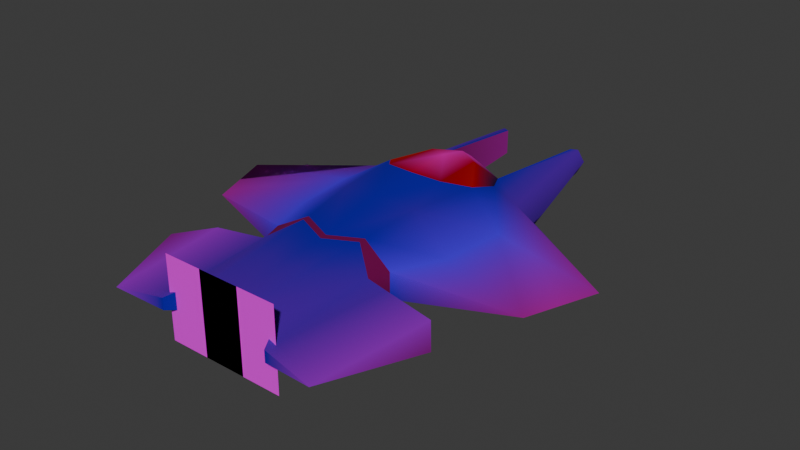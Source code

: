 # Source: mdl_player_butterfly.blend  (saved by Blender 4.5.90; exported with 4.5.12 LTS)
import bpy
from mathutils import Matrix  # noqa: F401  (used for matrix-valued properties, if any)

bpy.ops.wm.read_factory_settings(use_empty=True)
scene = bpy.context.scene
scene.name = 'Scene'

# ---- images (referenced by path relative to the original .blend; pixels are not part of the script)
import os
ASSET_DIR = os.environ.get("B2B_ASSET_DIR", "")  # directory of the original .blend (textures are referenced by path, not embedded)
HERE = os.path.dirname(os.path.abspath(__file__))  # packed textures are extracted next to this script under _unpacked/

def load_image(name, relpath, width, height, colorspace="sRGB"):
    """Load a texture the original file referenced (path relative to the .blend, or extracted next to this script)."""
    p = next((c for c in (os.path.join(HERE, relpath), os.path.join(ASSET_DIR, relpath)) if relpath and os.path.exists(c)), "")
    if p:
        img = bpy.data.images.load(p, check_existing=True)
        img.name = name
    else:  # same state as the original file: an image datablock whose file is absent (Cycles renders it pink)
        img = bpy.data.images.new(name, width, height)
        img.source = "FILE"
        img.filepath = "//" + (relpath or name)
    img.colorspace_settings.name = colorspace
    return img
img_tex_mod_metal1_png = load_image('tex_mod_metal1.png', 'tex_mod_metal1.png', 1024, 1024, 'sRGB')
img_tex_jet_png = load_image('tex_jet.png', 'tex_jet.png', 1024, 1024, 'sRGB')

# ---- materials (node trees are filled in below, after node groups)
mat_mat_mod_vcolor = bpy.data.materials.new('mat_mod_vcolor')
mat_mat_mod_vcolor.alpha_threshold = 0.0
mat_mat_mod_vcolor.roughness = 0.5
mat_mat_mod_vcolor.line_color = (0.0, 0.0, 0.0, 1.0)
mat_mat_jet = bpy.data.materials.new('mat_jet')
mat_mat_jet.alpha_threshold = 0.0
mat_mat_jet.roughness = 0.5
mat_mat_jet.line_color = (0.0, 0.0, 0.0, 1.0)

# ---- material node trees
mat_mat_mod_vcolor.use_nodes = True; mat_mat_mod_vcolor.node_tree.nodes.clear()
_N = mat_mat_mod_vcolor.node_tree.nodes; _L = mat_mat_mod_vcolor.node_tree.links
n0 = _N.new('ShaderNodeOutputMaterial'); n0.name = 'Material Output'; n0.location = (556, 187)
n1 = _N.new('ShaderNodeBsdfPrincipled'); n1.name = 'Principled BSDF'; n1.location = (156, 187)
n1.inputs[1].default_value = 0.658
n1.inputs[2].default_value = 1.0
n1.inputs[3].default_value = 1.45
n2 = _N.new('ShaderNodeTexImage'); n2.name = 'Image Texture'; n2.location = (-496, 178)
n2.image = img_tex_mod_metal1_png
n3 = _N.new('ShaderNodeVertexColor'); n3.name = 'Color Attribute'; n3.location = (-469, -119)
n3.layer_name = 'Attribute'
n4 = _N.new('ShaderNodeMix'); n4.name = 'Mix'; n4.location = (-91, 128)
n4.hide = True
n4.data_type = 'RGBA'
n4.blend_type = 'MULTIPLY'
n4.inputs[0].default_value = 1.0
_L.new(n1.outputs[0], n0.inputs[0])
_L.new(n4.outputs[2], n1.inputs[0])
_L.new(n2.outputs[0], n4.inputs[6])
_L.new(n3.outputs[0], n4.inputs[7])
n0.is_active_output = True
mat_mat_jet.use_nodes = True; mat_mat_jet.node_tree.nodes.clear()
_N = mat_mat_jet.node_tree.nodes; _L = mat_mat_jet.node_tree.links
n0 = _N.new('ShaderNodeOutputMaterial'); n0.name = 'Material Output'; n0.location = (200, 100)
n1 = _N.new('ShaderNodeBsdfPrincipled'); n1.name = 'Principled BSDF'; n1.location = (-200, 100)
n1.inputs[3].default_value = 1.45
n2 = _N.new('ShaderNodeTexImage'); n2.name = 'Image Texture'; n2.location = (-490, 80)
n2.image = img_tex_jet_png
_L.new(n1.outputs[0], n0.inputs[0])
_L.new(n2.outputs[0], n1.inputs[0])
_L.new(n2.outputs[1], n1.inputs[4])
n0.is_active_output = True

# ---- world
world_world = bpy.data.worlds.new('World'); scene.world = world_world
world_world.use_nodes = True; world_world.node_tree.nodes.clear()
_N = world_world.node_tree.nodes; _L = world_world.node_tree.links
n0 = _N.new('ShaderNodeOutputWorld'); n0.name = 'World Output'; n0.location = (200, 100)
n1 = _N.new('ShaderNodeBackground'); n1.name = 'Background'; n1.location = (-200, 100)
n1.inputs[0].default_value = (0.05088, 0.05088, 0.05088, 1.0)
_L.new(n1.outputs[0], n0.inputs[0])
n0.is_active_output = True
world_world.color = (0.05088, 0.05088, 0.05088)
world_world.sun_shadow_jitter_overblur = 0.0

# ---- meshes
me_plane = bpy.data.meshes.new('Plane')
me_plane.from_pydata([(0.4419, 2.219, 0.1194), (0.5625, -1.062, 0.146), (0.0, -1.938, 0.1817), (0.6698, 0.8057, 0.1151), (0.0, -1.0, 0.2876), (0.4375, -1.938, 0.124), (0.875, 0.25, 0.1151), (0.3125, -0.875, 0.3076), (0.375, 2.188, 0.1194), (0.231, -2.062, 0.2159), (0.4643, 0.4197, 0.3661), (0.8125, -0.375, 0.1151), (0.0, -0.3283, 0.4153), (0.3734, -0.2647, 0.3792), (0.6875, -1.0, 0.05936), (0.5625, -2.188, 0.05936), (1.188, -1.062, 0.01704), (0.3125, -0.8125, 0.3126), (0.625, -0.875, 0.146), (1.938, 0.125, -0.004286), (0.0, -0.9375, 0.2925), (0.4419, 2.219, -0.1306), (0.5625, -1.062, -0.104), (0.0, -1.938, -0.178), (0.6698, 0.8057, -0.1349), (0.4375, -1.938, -0.1227), (0.231, -2.062, -0.2039), (0.6875, -1.0, -0.05357), (0.5625, -2.188, -0.05357), (1.188, -1.062, -0.0194), (1.062, -2.25, -0.004738), (1.438, -1.375, -0.004738), (0.625, -0.875, -0.104), (1.688, -0.5625, -0.004286), (0.0, -0.846, -0.3133), (0.0, -1.025, -0.3028), (0.0, 0.1562, -0.4061), (0.2812, -1.044, -0.3239), (0.375, 0.9375, -0.2311), (0.3125, -0.8605, -0.3291), (0.375, 2.188, -0.1296), (0.875, 0.25, -0.1349), (0.5, 2.25, -0.00561), (0.875, 0.8125, -0.009895), (0.4612, 0.6168, -0.3264), (0.0, 0.6233, -0.4565), (0.216, 1.135, 0.007505), (0.375, 0.3125, -0.4008), (0.375, 0.9375, 0.2402), (0.375, 1.008, 0.004561), (0.0, 0.1562, 0.4677), (0.375, 2.188, -0.005095), (0.0, 1.206, -0.0004104), (0.2864, 0.1967, 0.4496), (0.4817, 0.7276, 0.2714), (0.0, 1.071, -0.2964), (0.0, 1.079, 0.2956), (0.4612, 0.6168, -0.3264), (0.2387, 0.7551, 0.4267), (0.0, 0.6233, 0.4818), (0.0, 0.8965, 0.4237)], [], [(10, 6, 54), (7, 4, 2, 9), (48, 3, 0, 8), (13, 11, 6, 10), (12, 13, 53, 50), (1, 7, 9, 5), (1, 5, 15, 14), (14, 15, 30, 16), (16, 30, 31), (11, 18, 33), (17, 18, 11, 13), (20, 17, 13, 12), (6, 11, 33, 19), (3, 6, 19), (4, 7, 17, 20), (7, 1, 18, 17), (5, 26, 25), (33, 18, 32), (0, 3, 43, 42), (16, 31, 29), (3, 19, 43), (15, 5, 25, 28), (1, 14, 27, 22), (2, 26, 9), (30, 15, 28), (14, 16, 29, 27), (24, 19, 41), (32, 18, 1, 22), (8, 51, 49, 48), (30, 29, 31), (28, 27, 29, 30), (25, 22, 27, 28), (22, 25, 26, 37), (35, 34, 39, 37), (41, 19, 33, 32), (0, 51, 8), (24, 41, 44), (37, 26, 23, 35), (37, 39, 32, 22), (38, 40, 21, 24), (32, 39, 47, 41), (47, 39, 34, 36), (42, 43, 24, 21), (43, 19, 24), (54, 3, 48), (3, 54, 6), (44, 41, 47), (44, 38, 24), (45, 55, 38), (45, 38, 57), (38, 55, 46), (10, 54, 58), (53, 13, 10), (48, 46, 56), (60, 58, 48), (48, 58, 54), (58, 53, 10), (60, 48, 56), (59, 58, 60), (59, 50, 53), (47, 36, 45), (57, 47, 45), (49, 51, 40, 38), (49, 46, 48), (52, 46, 55), (51, 21, 40), (56, 46, 52), (46, 49, 38), (59, 53, 58), (0, 42, 51), (51, 42, 21), (5, 9, 26), (2, 23, 26)])
me_plane.polygons.foreach_set('use_smooth', [True] * 73)
_k = set([(0, 8), (0, 42), (1, 7), (1, 14), (1, 22), (2, 9), (2, 23), (4, 7), (5, 9), (5, 15), (5, 25), (8, 48), (10, 53), (10, 54), (14, 16), (14, 27), (15, 28), (15, 30), (16, 31), (17, 18), (17, 20), (18, 32), (18, 33), (19, 33), (21, 40), (21, 42), (22, 27), (22, 37), (23, 26), (25, 26), (25, 28), (27, 29), (28, 30), (29, 31), (30, 31), (32, 33), (32, 39), (34, 39), (35, 37), (36, 47), (38, 40), (38, 49), (38, 57), (47, 57), (48, 49), (48, 54), (50, 53)])
me_plane.attributes.new('sharp_edge', 'BOOLEAN', 'EDGE').data.foreach_set('value', [ (min(e.vertices), max(e.vertices)) in _k for e in me_plane.edges])
_uv = me_plane.uv_layers.new(name='UVMap')
_uv.uv.foreach_set('vector', [0.75, 0.6593, 1.0, 0.6593, 0.75, 0.7949, 0.4991, 0.6135, 0.4981, 0.6795, 0.2508, 0.6803, 0.2509, 0.6035, 0.4589, 0.5397, 0.4813, 0.45, 0.05345, 0.4135, 0.007967, 0.5003, 0.75, 0.3558, 1.0, 0.3558, 1.0, 0.6572, 0.75, 0.6572, 0.5, 0.3558, 0.75, 0.3558, 0.625, 0.5332, 0.5, 0.5332, 0.4989, 0.5372, 0.4991, 0.6135, 0.2509, 0.6035, 0.2501, 0.5365, 0.599, 0.5318, 0.3727, 0.5306, 0.2701, 0.4545, 0.612, 0.4552, 0.612, 0.4552, 0.2701, 0.4545, 0.2658, 0.2191, 0.6077, 0.2209, 0.6077, 0.2209, 0.2658, 0.2191, 0.476, 0.08982, 0.06715, 0.4977, 0.05752, 0.3708, 0.4418, 0.3838, 0.75, 0.09733, 1.0, 0.09863, 1.0, 0.3558, 0.75, 0.3558, 0.5, 0.09733, 0.75, 0.09733, 0.75, 0.3558, 0.5, 0.3558, 0.1431, 0.7287, 0.06715, 0.4977, 0.4418, 0.3838, 0.4451, 0.6058, 0.215, 0.9011, 0.1431, 0.7287, 0.4451, 0.6058, 0.9975, 0.9679, 0.7951, 0.9679, 0.799, 0.9121, 0.9927, 0.9121, 0.7951, 0.9679, 0.5769, 0.9679, 0.5821, 0.9121, 0.799, 0.9121, 0.6212, 0.3598, 0.6935, 0.4275, 0.6361, 0.4232, 1.009, 0.9067, 0.5074, 0.9048, 0.5017, 0.7891, 0.05669, 0.3379, 0.4795, 0.3304, 0.529, 0.3891, 0.05217, 0.3753, 0.463, 0.9091, 0.0005942, 0.9049, 0.4465, 0.7827, 0.4795, 0.3304, 1.054, 0.4015, 0.529, 0.3891, 0.4178, 0.9043, 0.01724, 0.9038, 0.02013, 0.7815, 0.4215, 0.782, 0.2442, 0.7844, 0.3885, 0.789, 0.3912, 0.9062, 0.2465, 0.9055, 0.7495, 0.3539, 0.6935, 0.4275, 0.6923, 0.3652, 0.996, 0.9017, 0.4178, 0.9043, 0.4215, 0.782, 0.999, 0.9046, 0.463, 0.9091, 0.4465, 0.7827, 1.001, 0.7799, 0.4985, 0.9009, 0.005875, 0.7917, 0.4744, 0.7915, 0.4313, 0.9121, 0.5821, 0.9121, 0.5769, 0.9679, 0.4138, 0.9679, 0.9933, 0.3505, 0.9952, 0.4363, 0.5071, 0.4298, 0.4546, 0.3373, 0.004197, 0.4139, 0.07151, 0.8519, 0.0002979, 0.7822, 0.4383, 0.4144, 0.4422, 0.8584, 0.07151, 0.8519, 0.004197, 0.4139, 0.5314, 0.4994, 0.5091, 0.8288, 0.4422, 0.8584, 0.4383, 0.4144, 0.4996, 0.7808, 0.5005, 0.5357, 0.5496, 0.5357, 0.5482, 0.7823, 0.002615, 0.9679, 0.00176, 0.9121, 0.1956, 0.9121, 0.1828, 0.9679, 0.4694, 0.5356, 0.0009538, 0.5358, 0.06284, 0.4292, 0.4549, 0.4056, 0.2929, 0.9333, 0.2139, 0.8864, 0.2928, 0.8864, 0.4399, 0.1258, 0.498, 0.5233, 0.06176, 0.3013, 0.5482, 0.7823, 0.5496, 0.5357, 0.6016, 0.536, 0.5997, 0.7823, 0.1828, 0.9679, 0.1956, 0.9121, 0.4313, 0.9121, 0.4138, 0.9679, 0.4637, 0.1088, 0.06467, 0.1016, 0.05541, 0.338, 0.4799, 0.3298, 0.2466, 0.7795, 0.2514, 0.6371, 0.5009, 0.7141, 0.5013, 0.7827, 0.5009, 0.7141, 0.2514, 0.6371, 0.252, 0.5372, 0.4988, 0.5372, 0.05217, 0.3753, 0.529, 0.3891, 0.4776, 0.4498, 0.05425, 0.4129, 0.529, 0.3891, 1.054, 0.4015, 0.4776, 0.4498, 0.75, 0.7949, 1.0, 0.9306, 0.75, 0.9306, 1.0, 0.9306, 0.75, 0.7949, 1.0, 0.6593, 0.06176, 0.3013, 0.498, 0.5233, 0.0541, 0.4889, 0.06176, 0.3013, 0.06182, 0.1199, 0.4399, 0.1258, 0.2718, 0.2134, 0.3563, 0.2714, 0.2065, 0.2723, 0.2718, 0.2134, 0.2065, 0.2723, 0.126, 0.2092, 0.2065, 0.2723, 0.3563, 0.2714, 0.2965, 0.3139, 0.09888, 0.43, 0.1429, 0.3828, 0.2289, 0.3961, 0.625, 0.5332, 0.75, 0.3558, 0.75, 0.6572, 0.2109, 0.3565, 0.2965, 0.3139, 0.3632, 0.3532, 0.3332, 0.3802, 0.2289, 0.3961, 0.2109, 0.3565, 0.2109, 0.3565, 0.2289, 0.3961, 0.1429, 0.3828, 0.2289, 0.3961, 0.1134, 0.4618, 0.09888, 0.43, 0.3332, 0.3802, 0.2109, 0.3565, 0.3632, 0.3532, 0.284, 0.4146, 0.2289, 0.3961, 0.3332, 0.3802, 0.284, 0.4146, 0.1901, 0.4648, 0.1134, 0.4618, 0.09888, 0.1494, 0.1762, 0.1555, 0.2718, 0.2134, 0.126, 0.2092, 0.09888, 0.1494, 0.2718, 0.2134, 0.5071, 0.4298, 0.9952, 0.4363, 0.9972, 0.5221, 0.4619, 0.5235, 0.2224, 0.3142, 0.2965, 0.3139, 0.2109, 0.3565, 0.3799, 0.3124, 0.2965, 0.3139, 0.3563, 0.2714, 0.2139, 0.8864, 0.1344, 0.9333, 0.135, 0.8864, 0.3632, 0.3532, 0.2965, 0.3139, 0.3799, 0.3124, 0.2965, 0.3139, 0.2224, 0.3142, 0.2065, 0.2723, 0.284, 0.4146, 0.1134, 0.4618, 0.2289, 0.3961, 0.2929, 0.9333, 0.2136, 0.975, 0.2139, 0.8864, 0.2139, 0.8864, 0.2136, 0.975, 0.1344, 0.9333, 0.6212, 0.3598, 0.6923, 0.3652, 0.6935, 0.4275, 0.7495, 0.3539, 0.7455, 0.4327, 0.6935, 0.4275])
_ca = me_plane.color_attributes.new('Attribute', 'BYTE_COLOR', 'CORNER')
_ca.data.foreach_set('color', [0.02122, 0.1878, 0.491, 1.0, 0.107, 0.7605, 0.9131, 1.0, 0.02122, 0.1878, 0.491, 1.0, 0.02122, 0.1878, 0.491, 1.0, 0.02122, 0.1878, 0.491, 1.0, 0.117, 0.4287, 0.491, 1.0, 0.117, 0.4287, 0.491, 1.0, 0.02122, 0.1878, 0.491, 1.0, 0.117, 0.4287, 0.491, 1.0, 0.117, 0.4287, 0.491, 1.0, 0.02122, 0.1878, 0.491, 1.0, 0.05286, 0.2705, 0.491, 1.0, 0.107, 0.7605, 0.9131, 1.0, 0.107, 0.7605, 0.9131, 1.0, 0.02122, 0.1878, 0.491, 1.0, 0.02122, 0.1878, 0.491, 1.0, 0.05286, 0.2705, 0.491, 1.0, 0.02217, 0.1878, 0.491, 1.0, 0.02122, 0.1878, 0.491, 1.0, 0.08228, 0.3419, 0.491, 1.0, 0.02122, 0.1878, 0.491, 1.0, 0.117, 0.4287, 0.491, 1.0, 0.117, 0.4287, 0.491, 1.0, 0.08228, 0.3419, 0.491, 1.0, 0.117, 0.4287, 0.491, 1.0, 0.117, 0.4287, 0.491, 1.0, 0.117, 0.4287, 0.491, 1.0, 0.117, 0.4287, 0.491, 1.0, 0.117, 0.4287, 0.491, 1.0, 0.4233, 0.6038, 0.6795, 1.0, 0.4233, 0.6038, 0.6795, 1.0, 0.4233, 0.6038, 0.6795, 1.0, 0.4233, 0.6038, 0.6795, 1.0, 0.3005, 0.314, 0.2918, 1.0, 0.107, 0.7605, 0.9131, 1.0, 0.107, 0.7605, 0.9131, 1.0, 0.491, 0.4342, 0.3916, 1.0, 0.02122, 0.1878, 0.491, 1.0, 0.107, 0.7605, 0.9131, 1.0, 0.107, 0.7605, 0.9131, 1.0, 0.05286, 0.2705, 0.491, 1.0, 0.02122, 0.1878, 0.491, 1.0, 0.02122, 0.1878, 0.491, 1.0, 0.05286, 0.2705, 0.491, 1.0, 0.02122, 0.1878, 0.491, 1.0, 0.107, 0.7605, 0.9131, 1.0, 0.107, 0.7605, 0.9131, 1.0, 0.491, 0.4342, 0.3916, 1.0, 0.6038, 0.5583, 0.521, 1.0, 0.117, 0.4287, 0.491, 1.0, 0.107, 0.7605, 0.9131, 1.0, 0.6038, 0.5583, 0.521, 1.0, 0.2423, 0.1651, 0.107, 1.0, 0.2423, 0.1651, 0.107, 1.0, 0.2423, 0.1651, 0.107, 1.0, 0.2423, 0.1651, 0.107, 1.0, 0.2423, 0.1651, 0.107, 1.0, 0.2423, 0.1651, 0.107, 1.0, 0.2423, 0.1651, 0.107, 1.0, 0.2423, 0.1651, 0.107, 1.0, 0.2423, 0.1651, 0.107, 1.0, 0.2423, 0.1651, 0.107, 1.0, 0.2423, 0.1651, 0.107, 1.0, 0.491, 0.4342, 0.3916, 1.0, 0.107, 0.7605, 0.9131, 1.0, 0.02122, 0.1878, 0.491, 1.0, 0.117, 0.4287, 0.491, 1.0, 0.117, 0.4287, 0.491, 1.0, 0.117, 0.4287, 0.491, 1.0, 0.117, 0.4287, 0.491, 1.0, 0.4233, 0.6038, 0.6795, 1.0, 0.3005, 0.314, 0.2918, 1.0, 0.4233, 0.6038, 0.6795, 1.0, 0.117, 0.4287, 0.491, 1.0, 0.6038, 0.5583, 0.521, 1.0, 0.117, 0.4287, 0.491, 1.0, 0.02122, 0.1878, 0.491, 1.0, 0.02122, 0.1878, 0.491, 1.0, 0.03071, 0.1981, 0.4969, 1.0, 0.02122, 0.1878, 0.491, 1.0, 0.117, 0.4287, 0.491, 1.0, 0.117, 0.4287, 0.491, 1.0, 0.117, 0.4233, 0.491, 1.0, 0.07036, 0.314, 0.491, 1.0, 0.04374, 0.0382, 0.07036, 1.0, 0.2423, 0.1651, 0.107, 1.0, 0.2423, 0.1651, 0.107, 1.0, 0.4233, 0.6038, 0.6795, 1.0, 0.02122, 0.1878, 0.491, 1.0, 0.02122, 0.1878, 0.491, 1.0, 0.117, 0.4287, 0.491, 1.0, 0.4233, 0.6038, 0.6795, 1.0, 0.4233, 0.6038, 0.6795, 1.0, 0.117, 0.4233, 0.491, 1.0, 0.0356, 0.2232, 0.491, 1.0, 0.6038, 0.5583, 0.521, 1.0, 0.02122, 0.1878, 0.491, 1.0, 0.2423, 0.1651, 0.107, 1.0, 0.2423, 0.1651, 0.107, 1.0, 0.2423, 0.1651, 0.107, 1.0, 0.2423, 0.1651, 0.107, 1.0, 0.6038, 0.5583, 0.521, 1.0, 0.6038, 0.5583, 0.521, 1.0, 0.2423, 0.1651, 0.107, 1.0, 0.2423, 0.1651, 0.107, 1.0, 0.4233, 0.6038, 0.6795, 1.0, 0.4233, 0.6038, 0.6795, 1.0, 0.3005, 0.314, 0.2918, 1.0, 0.02122, 0.1878, 0.491, 1.0, 0.117, 0.4233, 0.491, 1.0, 0.4233, 0.6038, 0.6795, 1.0, 0.4233, 0.6038, 0.6795, 1.0, 0.03071, 0.1981, 0.4969, 1.0, 0.07036, 0.314, 0.491, 1.0, 0.117, 0.4233, 0.491, 1.0, 0.02122, 0.1878, 0.491, 1.0, 1.0, 1.0, 1.0, 1.0, 1.0, 1.0, 1.0, 1.0, 1.0, 1.0, 1.0, 1.0, 1.0, 1.0, 1.0, 1.0, 0.2423, 0.1651, 0.107, 1.0, 0.2423, 0.1651, 0.107, 1.0, 0.2423, 0.1651, 0.107, 1.0, 0.2423, 0.1651, 0.107, 1.0, 0.02122, 0.1878, 0.491, 1.0, 0.6038, 0.5583, 0.521, 1.0, 0.491, 0.4342, 0.3916, 1.0, 0.1144, 0.4179, 0.491, 1.0, 0.6038, 0.5583, 0.521, 1.0, 0.6038, 0.5583, 0.521, 1.0, 0.6038, 0.5583, 0.521, 1.0, 0.0356, 0.2232, 0.491, 1.0, 0.02122, 0.1878, 0.491, 1.0, 0.117, 0.4287, 0.491, 1.0, 1.0, 1.0, 1.0, 1.0, 1.0, 1.0, 1.0, 1.0, 1.0, 1.0, 1.0, 1.0, 1.0, 1.0, 1.0, 1.0, 0.2423, 0.1651, 0.107, 1.0, 0.2423, 0.1651, 0.107, 1.0, 0.2423, 0.1651, 0.107, 1.0, 0.2423, 0.1651, 0.107, 1.0, 0.02122, 0.1878, 0.491, 1.0, 0.02122, 0.1878, 0.491, 1.0, 0.117, 0.4287, 0.491, 1.0, 0.0356, 0.2232, 0.491, 1.0, 0.1384, 0.4452, 0.5089, 1.0, 0.02122, 0.1878, 0.491, 1.0, 0.02122, 0.1878, 0.491, 1.0, 0.02122, 0.1878, 0.491, 1.0, 1.0, 1.0, 1.0, 1.0, 1.0, 1.0, 1.0, 1.0, 1.0, 1.0, 1.0, 1.0, 1.0, 1.0, 1.0, 1.0, 0.117, 0.4287, 0.491, 1.0, 0.117, 0.4287, 0.491, 1.0, 0.0356, 0.2232, 0.491, 1.0, 0.117, 0.4287, 0.491, 1.0, 0.117, 0.4287, 0.491, 1.0, 0.6038, 0.5583, 0.521, 1.0, 0.0356, 0.2232, 0.491, 1.0, 0.02122, 0.1878, 0.491, 1.0, 0.117, 0.4287, 0.491, 1.0, 0.02122, 0.1878, 0.491, 1.0, 0.117, 0.4287, 0.491, 1.0, 0.02122, 0.1878, 0.491, 1.0, 0.107, 0.7605, 0.9131, 1.0, 0.117, 0.4287, 0.491, 1.0, 0.02122, 0.1878, 0.491, 1.0, 0.02122, 0.1878, 0.491, 1.0, 0.117, 0.4287, 0.491, 1.0, 0.02122, 0.1878, 0.491, 1.0, 0.0356, 0.2232, 0.491, 1.0, 0.521, 0.1714, 0.0, 1.0, 0.8714, 0.7084, 0.5395, 1.0, 0.521, 0.1714, 0.0, 1.0, 0.521, 0.1714, 0.0, 1.0, 0.521, 0.1714, 0.0, 1.0, 0.521, 0.1714, 0.0, 1.0, 0.521, 0.1714, 0.0, 1.0, 0.8714, 0.7084, 0.5395, 1.0, 0.521, 0.1714, 0.0, 1.0, 0.521, 0.1714, 0.0, 1.0, 0.008568, 0.01521, 0.06301, 1.0, 0.521, 0.1714, 0.0, 1.0, 0.02217, 0.1878, 0.491, 1.0, 0.05286, 0.2705, 0.491, 1.0, 0.02122, 0.1878, 0.491, 1.0, 0.008568, 0.01521, 0.06301, 1.0, 0.521, 0.1714, 0.0, 1.0, 0.8714, 0.7084, 0.5395, 1.0, 0.8714, 0.7084, 0.5395, 1.0, 0.521, 0.1714, 0.0, 1.0, 0.008568, 0.01521, 0.06301, 1.0, 0.008568, 0.01521, 0.06301, 1.0, 0.521, 0.1714, 0.0, 1.0, 0.008568, 0.01521, 0.06301, 1.0, 0.521, 0.1714, 0.0, 1.0, 0.3916, 0.1356, 0.01521, 1.0, 0.521, 0.1714, 0.0, 1.0, 0.8714, 0.7084, 0.5395, 1.0, 0.008568, 0.01521, 0.06301, 1.0, 0.8714, 0.7084, 0.5395, 1.0, 0.8714, 0.7084, 0.5395, 1.0, 0.521, 0.1714, 0.0, 1.0, 0.8714, 0.7084, 0.5395, 1.0, 0.8714, 0.7084, 0.5395, 1.0, 0.521, 0.1714, 0.0, 1.0, 0.3916, 0.1356, 0.01521, 1.0, 0.521, 0.1714, 0.0, 1.0, 0.521, 0.1714, 0.0, 1.0, 0.521, 0.1714, 0.0, 1.0, 0.521, 0.1714, 0.0, 1.0, 0.521, 0.1714, 0.0, 1.0, 0.521, 0.1714, 0.0, 1.0, 0.2423, 0.1651, 0.107, 1.0, 0.6038, 0.5583, 0.521, 1.0, 0.6038, 0.5583, 0.521, 1.0, 0.2423, 0.1651, 0.107, 1.0, 0.521, 0.1714, 0.0, 1.0, 0.521, 0.1714, 0.0, 1.0, 0.008568, 0.01521, 0.06301, 1.0, 0.8714, 0.7084, 0.5395, 1.0, 0.521, 0.1714, 0.0, 1.0, 0.8714, 0.7084, 0.5395, 1.0, 0.6038, 0.5583, 0.521, 1.0, 0.6038, 0.5583, 0.521, 1.0, 0.6038, 0.5583, 0.521, 1.0, 0.8714, 0.7084, 0.5395, 1.0, 0.521, 0.1714, 0.0, 1.0, 0.8714, 0.7084, 0.5395, 1.0, 0.521, 0.1714, 0.0, 1.0, 0.521, 0.1714, 0.0, 1.0, 0.521, 0.1714, 0.0, 1.0, 0.8714, 0.7084, 0.5395, 1.0, 0.3916, 0.1356, 0.01521, 1.0, 0.521, 0.1714, 0.0, 1.0, 0.6038, 0.5583, 0.521, 1.0, 0.6038, 0.5583, 0.521, 1.0, 0.6038, 0.5583, 0.521, 1.0, 0.6038, 0.5583, 0.521, 1.0, 0.6038, 0.5583, 0.521, 1.0, 0.6038, 0.5583, 0.521, 1.0, 0.2423, 0.1651, 0.107, 1.0, 0.2423, 0.1651, 0.107, 1.0, 0.2423, 0.1651, 0.107, 1.0, 0.04374, 0.0382, 0.07036, 1.0, 0.2423, 0.1651, 0.107, 1.0, 0.2423, 0.1651, 0.107, 1.0])
me_plane.materials.append(mat_mat_mod_vcolor)
me_plane.materials.append(mat_mat_jet)
me_plane.update()
me_plane_001 = bpy.data.meshes.new('Plane.001')
me_plane_001.from_pydata([(0.395, 0.0, -0.395), (-0.395, 0.0, -0.395), (0.395, 0.0, 0.395), (-0.395, 0.0, 0.395)], [], [(0, 2, 3, 1)])
me_plane_001.polygons.foreach_set('material_index', [1])
_uv = me_plane_001.uv_layers.new(name='UVMap')
_uv.uv.foreach_set('vector', [0.0, 0.0, 0.0, 1.0, 1.0, 1.0, 1.0, 0.0])
_ca = me_plane_001.color_attributes.new('Attribute', 'BYTE_COLOR', 'CORNER')
_ca.data.foreach_set('color', [1.0, 1.0, 1.0, 1.0, 1.0, 1.0, 1.0, 1.0, 1.0, 1.0, 1.0, 1.0, 1.0, 1.0, 1.0, 1.0])
me_plane_001.materials.append(mat_mat_mod_vcolor)
me_plane_001.materials.append(mat_mat_jet)
me_plane_001.update()
me_plane_002 = bpy.data.meshes.new('Plane.002')
me_plane_002.from_pydata([(-0.395, 0.0, -0.395), (0.395, 0.0, -0.395), (-0.395, 0.0, 0.395), (0.395, 0.0, 0.395)], [], [(0, 1, 3, 2)])
me_plane_002.polygons.foreach_set('material_index', [1])
_uv = me_plane_002.uv_layers.new(name='UVMap')
_uv.uv.foreach_set('vector', [0.0, 0.0, 1.0, 0.0, 1.0, 1.0, 0.0, 1.0])
_ca = me_plane_002.color_attributes.new('Attribute', 'BYTE_COLOR', 'CORNER')
_ca.data.foreach_set('color', [1.0, 1.0, 1.0, 1.0, 1.0, 1.0, 1.0, 1.0, 1.0, 1.0, 1.0, 1.0, 1.0, 1.0, 1.0, 1.0])
me_plane_002.materials.append(mat_mat_mod_vcolor)
me_plane_002.materials.append(mat_mat_jet)
me_plane_002.update()

# ---- objects
ob_hull = bpy.data.objects.new('hull', me_plane)
ob_jet_l = bpy.data.objects.new('jet_l', me_plane_001)
ob_jet_r = bpy.data.objects.new('jet_r', me_plane_002)

# ---- transforms, parenting, visibility, modifiers, constraints
ob_hull.location = (0.0, 0.0, 0.0)
_m = ob_hull.modifiers.new('Mirror', 'MIRROR')
_m.use_clip = True
ob_jet_l.location = (-0.1922, -2.094, 0.008736)
ob_jet_r.location = (0.1922, -2.094, 0.008736)

# ---- collection membership
scene.collection.objects.link(ob_hull)
scene.collection.objects.link(ob_jet_l)
scene.collection.objects.link(ob_jet_r)

# ---- scene / render settings (as saved in the file)
scene.frame_start = 1; scene.frame_end = 250; scene.frame_set(14)
scene.render.engine = 'BLENDER_EEVEE_NEXT'
bpy.context.view_layer.update()

# ---- added for rendering (the .blend has no active camera and no usable light): camera, sun
cam_auto = bpy.data.cameras.new('AutoCamera')
cam_auto.lens = 50.0
cam_auto.sensor_width = 36.0
cam_auto.clip_end = 1000.0
ob_auto_camera = bpy.data.objects.new('AutoCamera', cam_auto)
scene.collection.objects.link(ob_auto_camera)
ob_auto_camera.location = (5.56259, -6.67511, 4.46272)
ob_auto_camera.rotation_euler = (1.09748, -7.21219e-08, 0.694738)
scene.camera = ob_auto_camera
light_auto_sun = bpy.data.lights.new('AutoSun', 'SUN')
light_auto_sun.energy = 3.0
light_auto_sun.angle = 0.0523599
ob_auto_sun = bpy.data.objects.new('AutoSun', light_auto_sun)
scene.collection.objects.link(ob_auto_sun)
ob_auto_sun.rotation_euler = (0.872665, 0.174533, 0.523599)
bpy.context.view_layer.update()
